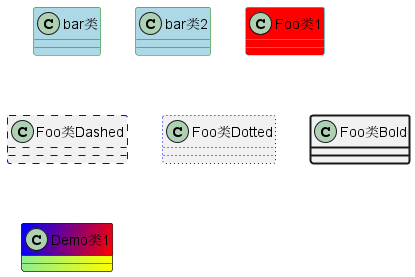

The diagram above was rendered by PlantUML. Its source (embedded in the PNG):
@startuml
class bar类 #line:green;back:lightblue
class bar类2 #lightblue;line:green

class Foo类1 #back:red;line:00FFFF
class Foo类Dashed #line.dashed:blue
class Foo类Dotted #line.dotted:blue
class Foo类Bold #line.bold
class Demo类1 #back:lightgreen|yellow;header:blue/red
@enduml